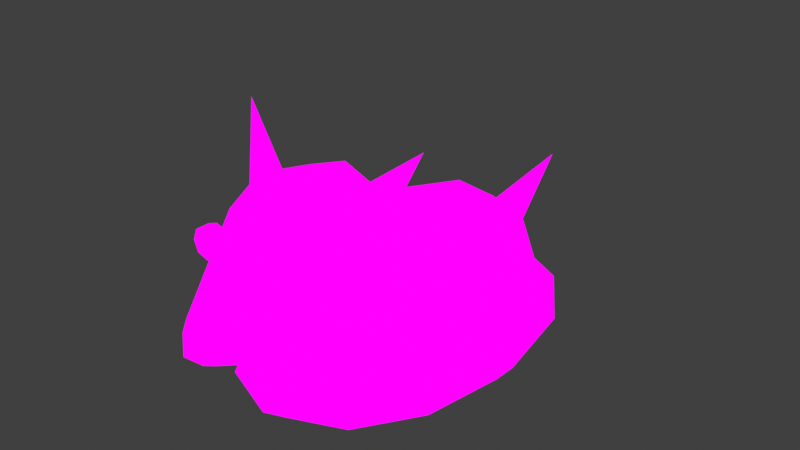 # Source: Rat.blend  (saved by Blender 4.3.32; exported with 4.5.12 LTS)
import bpy
from mathutils import Matrix  # noqa: F401  (used for matrix-valued properties, if any)

bpy.ops.wm.read_factory_settings(use_empty=True)
scene = bpy.context.scene
scene.name = 'Scene'

# ---- images (referenced by path relative to the original .blend; pixels are not part of the script)
import os
ASSET_DIR = os.environ.get("B2B_ASSET_DIR", "")  # directory of the original .blend (textures are referenced by path, not embedded)
HERE = os.path.dirname(os.path.abspath(__file__))  # packed textures are extracted next to this script under _unpacked/

def load_image(name, relpath, width, height, colorspace="sRGB"):
    """Load a texture the original file referenced (path relative to the .blend, or extracted next to this script)."""
    p = next((c for c in (os.path.join(HERE, relpath), os.path.join(ASSET_DIR, relpath)) if relpath and os.path.exists(c)), "")
    if p:
        img = bpy.data.images.load(p, check_existing=True)
        img.name = name
    else:  # same state as the original file: an image datablock whose file is absent (Cycles renders it pink)
        img = bpy.data.images.new(name, width, height)
        img.source = "FILE"
        img.filepath = "//" + (relpath or name)
    img.colorspace_settings.name = colorspace
    return img
img_mt_rat_tex_png_001 = load_image('MT_Rat_Tex.png.001', 'Textures/MT_Rat_Tex.png', 1024, 1024, 'sRGB')

# ---- materials (node trees are filled in below, after node groups)
mat_material_004 = bpy.data.materials.new('Material.004')

# ---- material node trees
mat_material_004.use_nodes = True; mat_material_004.node_tree.nodes.clear()
_N = mat_material_004.node_tree.nodes; _L = mat_material_004.node_tree.links
n0 = _N.new('ShaderNodeOutputMaterial'); n0.name = 'Material Output'; n0.location = (300, 300)
n1 = _N.new('ShaderNodeEmission'); n1.name = 'Emission'; n1.location = (10, 300)
n2 = _N.new('ShaderNodeTexImage'); n2.name = 'Image Texture'; n2.location = (-280, 280)
n2.image = img_mt_rat_tex_png_001
_L.new(n1.outputs[0], n0.inputs[0])
_L.new(n2.outputs[0], n1.inputs[0])
n0.is_active_output = True

# ---- world
world_world = bpy.data.worlds.new('World'); scene.world = world_world
world_world.use_nodes = True; world_world.node_tree.nodes.clear()
_N = world_world.node_tree.nodes; _L = world_world.node_tree.links
n0 = _N.new('ShaderNodeOutputWorld'); n0.name = 'World Output'; n0.location = (300, 300)
n1 = _N.new('ShaderNodeBackground'); n1.name = 'Background'; n1.location = (10, 300)
n1.inputs[0].default_value = (0.05088, 0.05088, 0.05088, 1.0)
_L.new(n1.outputs[0], n0.inputs[0])
n0.is_active_output = True
world_world.color = (0.05088, 0.05088, 0.05088)
world_world.use_sun_shadow = False
world_world.sun_shadow_jitter_overblur = 0.0

# ---- meshes
me_sphere_005 = bpy.data.meshes.new('Sphere.005')
me_sphere_005.from_pydata([(0.07428, -0.2772, 0.1749), (0.1287, -0.16, 0.2293), (0.1486, -6.494e-09, 0.2492), (0.1287, 0.16, 0.2293), (0.07428, 0.2772, 0.1749), (0.105, -0.2772, 0.1006), (0.1819, -0.16, 0.1006), (0.2101, 0.0, 0.1006), (0.1819, 0.16, 0.1006), (0.105, 0.2772, 0.1006), (-0.2147, 4.785e-10, 0.003891), (-0.186, 0.1636, 0.003891), (-0.1074, 0.2833, 0.003891), (-0.1238, 0.3266, 0.04343), (-0.2144, 0.1886, 0.04343), (-0.2475, -6.661e-16, 0.04343), (-0.2144, -0.1886, 0.04343), (-0.1238, -0.3266, 0.04343), (-7.141e-08, 0.3771, 0.04343), (-7.141e-08, -0.3771, 0.04343), (0.0, -0.3201, 0.1006), (0.1238, 0.3266, 0.04343), (0.2144, 0.1886, 0.04343), (0.2475, -6.661e-16, 0.04343), (0.2144, -0.1886, 0.04343), (0.1238, -0.3266, 0.04343), (0.0, 0.3201, 0.1006), (-0.105, -0.2772, 0.1006), (-0.1819, -0.16, 0.1006), (-0.2101, 0.0, 0.1006), (-0.1819, 0.16, 0.1006), (-0.105, 0.2772, 0.1006), (-0.07428, -0.2772, 0.1749), (-0.1287, -0.16, 0.2293), (-0.1486, -6.494e-09, 0.2492), (-0.1287, 0.16, 0.2293), (-0.07428, 0.2772, 0.1749), (0.0, -0.2772, 0.2057), (0.0, -0.16, 0.2826), (0.0, -9.184e-09, 0.3107), (0.0, 0.16, 0.2826), (0.0, 0.2772, 0.2057), (-0.186, -0.1636, 0.003891), (-0.1074, -0.2833, 0.003891), (-9.013e-09, 0.3271, 0.003891), (-9.013e-09, -0.3271, 0.003891), (0.1074, 0.2833, 0.003891), (0.186, 0.1636, 0.003891), (0.2147, 4.785e-10, 0.003891), (0.186, -0.1636, 0.003891), (0.1074, -0.2833, 0.003891), (2.004e-07, 0.2572, 0.1941), (-0.04692, 0.2861, 0.1181), (0.04692, 0.2861, 0.1181), (3.349e-07, 0.4934, 0.2261), (0.0301, -0.4929, 0.2706), (0.1032, -0.3274, 0.3734), (0.1192, -0.2432, 0.4038), (0.1032, -0.1589, 0.3879), (0.05959, -0.09719, 0.3442), (0.04257, -0.4929, 0.2405), (0.146, -0.3274, 0.2702), (0.1686, -0.2432, 0.2846), (0.146, -0.1589, 0.2846), (0.08428, -0.09719, 0.2846), (0.0301, -0.4929, 0.2104), (0.1032, -0.3274, 0.167), (0.1192, -0.2432, 0.1655), (0.1032, -0.1589, 0.1814), (0.05959, -0.09719, 0.2251), (2.799e-07, -0.4929, 0.1979), (2.004e-07, -0.3274, 0.1242), (2.004e-07, -0.2432, 0.1161), (2.004e-07, -0.1589, 0.1387), (2.004e-07, -0.09719, 0.2004), (2.799e-07, -0.5281, 0.2323), (-0.0301, -0.4929, 0.2104), (-0.1032, -0.3274, 0.167), (-0.1192, -0.2432, 0.1655), (-0.1032, -0.1589, 0.1814), (-0.05959, -0.09719, 0.2251), (2.004e-07, -0.07461, 0.2846), (-0.04257, -0.4929, 0.2405), (-0.146, -0.3274, 0.2702), (-0.1686, -0.2432, 0.2846), (-0.146, -0.1589, 0.2846), (-0.08428, -0.09719, 0.2846), (-0.0301, -0.4929, 0.2706), (-0.1032, -0.3274, 0.3734), (-0.1192, -0.2432, 0.4038), (-0.1032, -0.1589, 0.3879), (-0.05959, -0.09719, 0.3442), (2.799e-07, -0.4929, 0.283), (2.004e-07, -0.3274, 0.4162), (2.004e-07, -0.2432, 0.4532), (2.004e-07, -0.1589, 0.4306), (2.004e-07, -0.09719, 0.3689), (0.08164, -0.1998, 0.3522), (0.03744, -0.2592, 0.3914), (0.134, -0.2592, 0.3249), (0.1882, -0.1871, 0.507), (-0.08164, -0.1998, 0.3522), (-0.03744, -0.2592, 0.3914), (-0.134, -0.2592, 0.3249), (-0.1882, -0.1871, 0.507), (-0.08864, -0.3853, 0.3327), (-0.04707, -0.3853, 0.3327), (-0.08864, -0.3853, 0.3742), (-0.04707, -0.3853, 0.3742), (-0.09622, -0.3853, 0.3534), (-0.06785, -0.3853, 0.3251), (-0.03949, -0.3853, 0.3534), (-0.06785, -0.3853, 0.3818), (-0.06785, -0.3853, 0.3534), (-0.08864, -0.4109, 0.3742), (-0.09622, -0.4109, 0.3534), (-0.08864, -0.4109, 0.3327), (-0.06785, -0.4109, 0.3251), (-0.04707, -0.4109, 0.3327), (-0.03949, -0.4109, 0.3534), (-0.04707, -0.4109, 0.3742), (-0.06785, -0.4109, 0.3818), (-0.06785, -0.4109, 0.3534), (0.08864, -0.3853, 0.3327), (0.04707, -0.3853, 0.3327), (0.08864, -0.3853, 0.3742), (0.04707, -0.3853, 0.3742), (0.09622, -0.3853, 0.3534), (0.06785, -0.3853, 0.3251), (0.03949, -0.3853, 0.3534), (0.06785, -0.3853, 0.3818), (0.06785, -0.3853, 0.3534), (0.08864, -0.4109, 0.3742), (0.09622, -0.4109, 0.3534), (0.08864, -0.4109, 0.3327), (0.06785, -0.4109, 0.3251), (0.04707, -0.4109, 0.3327), (0.03949, -0.4109, 0.3534), (0.04707, -0.4109, 0.3742), (0.06785, -0.4109, 0.3818), (0.06785, -0.4109, 0.3534)], [], [(37, 20, 0), (26, 41, 4), (40, 39, 2, 3), (38, 37, 0, 1), (41, 40, 3, 4), (39, 38, 1, 2), (26, 4, 9), (3, 2, 7, 8), (1, 0, 5, 6), (4, 3, 8, 9), (2, 1, 6, 7), (0, 20, 5), (19, 17, 43, 45), (17, 16, 42, 43), (21, 22, 47, 46), (25, 19, 45, 50), (13, 18, 44, 12), (16, 15, 10, 42), (24, 25, 50, 49), (15, 14, 11, 10), (23, 24, 49, 48), (18, 21, 46, 44), (14, 13, 12, 11), (22, 23, 48, 47), (8, 7, 23, 22), (20, 27, 17, 19), (28, 29, 15, 16), (7, 6, 24, 23), (27, 28, 16, 17), (30, 31, 13, 14), (26, 9, 21, 18), (6, 5, 25, 24), (9, 8, 22, 21), (31, 26, 18, 13), (5, 20, 19, 25), (29, 30, 14, 15), (31, 30, 35, 36), (29, 28, 33, 34), (27, 20, 32), (26, 31, 36), (30, 29, 34, 35), (28, 27, 32, 33), (36, 35, 40, 41), (34, 33, 38, 39), (32, 20, 37), (26, 36, 41), (35, 34, 39, 40), (33, 32, 37, 38), (53, 51, 54), (52, 53, 54), (51, 52, 54), (96, 95, 58, 59), (94, 93, 56, 57), (92, 75, 55), (81, 96, 59), (95, 94, 57, 58), (93, 92, 55, 56), (81, 59, 64), (58, 57, 62, 63), (56, 55, 60, 61), (59, 58, 63, 64), (57, 56, 61, 62), (55, 75, 60), (81, 64, 69), (63, 62, 67, 68), (61, 60, 65, 66), (64, 63, 68, 69), (62, 61, 66, 67), (60, 75, 65), (81, 69, 74), (68, 67, 72, 73), (66, 65, 70, 71), (69, 68, 73, 74), (67, 66, 71, 72), (65, 75, 70), (73, 72, 78, 79), (71, 70, 76, 77), (74, 73, 79, 80), (72, 71, 77, 78), (70, 75, 76), (81, 74, 80), (77, 76, 82, 83), (80, 79, 85, 86), (78, 77, 83, 84), (76, 75, 82), (81, 80, 86), (79, 78, 84, 85), (86, 85, 90, 91), (84, 83, 88, 89), (82, 75, 87), (81, 86, 91), (85, 84, 89, 90), (83, 82, 87, 88), (91, 90, 95, 96), (89, 88, 93, 94), (87, 75, 92), (81, 91, 96), (90, 89, 94, 95), (88, 87, 92, 93), (99, 97, 100), (98, 99, 100), (97, 98, 100), (103, 104, 101), (102, 104, 103), (101, 104, 102), (105, 109, 113, 110), (110, 113, 111, 106), (113, 112, 108, 111), (109, 107, 112, 113), (116, 117, 122, 115), (117, 118, 119, 122), (122, 119, 120, 121), (115, 122, 121, 114), (105, 110, 117, 116), (107, 109, 115, 114), (112, 107, 114, 121), (111, 108, 120, 119), (110, 106, 118, 117), (109, 105, 116, 115), (108, 112, 121, 120), (106, 111, 119, 118), (123, 128, 131, 127), (128, 124, 129, 131), (131, 129, 126, 130), (127, 131, 130, 125), (134, 133, 140, 135), (135, 140, 137, 136), (140, 139, 138, 137), (133, 132, 139, 140), (123, 134, 135, 128), (125, 132, 133, 127), (130, 139, 132, 125), (129, 137, 138, 126), (128, 135, 136, 124), (127, 133, 134, 123), (126, 138, 139, 130), (124, 136, 137, 129)])
me_sphere_005.polygons.foreach_set('use_smooth', [True] * 137)
_uv = me_sphere_005.uv_layers.new(name='UVMap')
_uv.uv.foreach_set('vector', [0.3591, 0.2265, 0.3774, 0.156, 0.4029, 0.2276, 0.3095, 0.4943, 0.3197, 0.4207, 0.3611, 0.4373, 0.3285, 0.3686, 0.3366, 0.3238, 0.4034, 0.3349, 0.3903, 0.3854, 0.3464, 0.2779, 0.3591, 0.2265, 0.4029, 0.2276, 0.4096, 0.2845, 0.3197, 0.4207, 0.3285, 0.3686, 0.3903, 0.3854, 0.3611, 0.4373, 0.3366, 0.3238, 0.3464, 0.2779, 0.4096, 0.2845, 0.4034, 0.3349, 0.3095, 0.4943, 0.3611, 0.4373, 0.3981, 0.4807, 0.3903, 0.3854, 0.4034, 0.3349, 0.5014, 0.3539, 0.4661, 0.4272, 0.4096, 0.2845, 0.4029, 0.2276, 0.4518, 0.2028, 0.4965, 0.2734, 0.3611, 0.4373, 0.3903, 0.3854, 0.4661, 0.4272, 0.3981, 0.4807, 0.4034, 0.3349, 0.4096, 0.2845, 0.4965, 0.2734, 0.5014, 0.3539, 0.4029, 0.2276, 0.3774, 0.156, 0.4518, 0.2028, 0.3924, 0.09634, 0.2676, 0.09302, 0.2524, 0.02646, 0.4119, 0.03445, 0.2676, 0.09302, 0.154, 0.156, 0.105, 0.1046, 0.2524, 0.02646, 0.4207, 0.5367, 0.5105, 0.4638, 0.5575, 0.4981, 0.4475, 0.5936, 0.4931, 0.1594, 0.3924, 0.09634, 0.4119, 0.03445, 0.5375, 0.1173, 0.182, 0.5106, 0.3005, 0.5568, 0.2951, 0.6234, 0.1404, 0.5696, 0.154, 0.156, 0.08794, 0.2705, 0.0155, 0.2523, 0.105, 0.1046, 0.5497, 0.2559, 0.4931, 0.1594, 0.5375, 0.1173, 0.6047, 0.2412, 0.08794, 0.2705, 0.09912, 0.4055, 0.01968, 0.4364, 0.0155, 0.2523, 0.555, 0.3641, 0.5497, 0.2559, 0.6047, 0.2412, 0.6047, 0.3733, 0.3005, 0.5568, 0.4207, 0.5367, 0.4475, 0.5936, 0.2951, 0.6234, 0.09912, 0.4055, 0.182, 0.5106, 0.1404, 0.5696, 0.01968, 0.4364, 0.5105, 0.4638, 0.555, 0.3641, 0.6047, 0.3733, 0.5575, 0.4981, 0.4661, 0.4272, 0.5014, 0.3539, 0.555, 0.3641, 0.5105, 0.4638, 0.3774, 0.156, 0.2856, 0.1555, 0.2676, 0.09302, 0.3924, 0.09634, 0.2027, 0.2025, 0.1558, 0.2863, 0.08794, 0.2705, 0.154, 0.156, 0.5014, 0.3539, 0.4965, 0.2734, 0.5497, 0.2559, 0.555, 0.3641, 0.2856, 0.1555, 0.2027, 0.2025, 0.154, 0.156, 0.2676, 0.09302, 0.1644, 0.3825, 0.2238, 0.4569, 0.182, 0.5106, 0.09912, 0.4055, 0.3095, 0.4943, 0.3981, 0.4807, 0.4207, 0.5367, 0.3005, 0.5568, 0.4965, 0.2734, 0.4518, 0.2028, 0.4931, 0.1594, 0.5497, 0.2559, 0.3981, 0.4807, 0.4661, 0.4272, 0.5105, 0.4638, 0.4207, 0.5367, 0.2238, 0.4569, 0.3095, 0.4943, 0.3005, 0.5568, 0.182, 0.5106, 0.4518, 0.2028, 0.3774, 0.156, 0.3924, 0.09634, 0.4931, 0.1594, 0.1558, 0.2863, 0.1644, 0.3825, 0.09912, 0.4055, 0.08794, 0.2705, 0.2238, 0.4569, 0.1644, 0.3825, 0.2619, 0.3635, 0.2739, 0.4238, 0.1558, 0.2863, 0.2027, 0.2025, 0.2855, 0.2563, 0.2671, 0.3074, 0.2856, 0.1555, 0.3774, 0.156, 0.3195, 0.2058, 0.3095, 0.4943, 0.2238, 0.4569, 0.2739, 0.4238, 0.1644, 0.3825, 0.1558, 0.2863, 0.2671, 0.3074, 0.2619, 0.3635, 0.2027, 0.2025, 0.2856, 0.1555, 0.3195, 0.2058, 0.2855, 0.2563, 0.2739, 0.4238, 0.2619, 0.3635, 0.3285, 0.3686, 0.3197, 0.4207, 0.2671, 0.3074, 0.2855, 0.2563, 0.3464, 0.2779, 0.3366, 0.3238, 0.3195, 0.2058, 0.3774, 0.156, 0.3591, 0.2265, 0.3095, 0.4943, 0.2739, 0.4238, 0.3197, 0.4207, 0.2619, 0.3635, 0.2671, 0.3074, 0.3366, 0.3238, 0.3285, 0.3686, 0.2855, 0.2563, 0.3195, 0.2058, 0.3591, 0.2265, 0.3464, 0.2779, 0.213, 0.6175, 0.213, 0.8496, 0.1468, 0.7233, 0.02217, 0.7174, 0.213, 0.6175, 0.1468, 0.7233, 0.213, 0.8496, 0.02217, 0.7174, 0.1468, 0.7233, 0.6866, 0.6513, 0.7196, 0.661, 0.7097, 0.6989, 0.6765, 0.6862, 0.7383, 0.6664, 0.7602, 0.672, 0.7529, 0.7114, 0.7308, 0.7043, 0.8594, 0.6969, 0.9278, 0.7143, 0.8569, 0.7195, 0.5491, 0.6138, 0.6866, 0.6513, 0.6765, 0.6862, 0.7196, 0.661, 0.7383, 0.6664, 0.7308, 0.7043, 0.7097, 0.6989, 0.7602, 0.672, 0.8594, 0.6969, 0.8569, 0.7195, 0.7529, 0.7114, 0.5491, 0.6138, 0.6765, 0.6862, 0.6524, 0.7235, 0.7097, 0.6989, 0.7308, 0.7043, 0.7242, 0.7518, 0.6959, 0.7446, 0.7529, 0.7114, 0.8569, 0.7195, 0.8643, 0.7451, 0.7524, 0.76, 0.6765, 0.6862, 0.7097, 0.6989, 0.6959, 0.7446, 0.6524, 0.7235, 0.7308, 0.7043, 0.7529, 0.7114, 0.7524, 0.76, 0.7242, 0.7518, 0.8569, 0.7195, 0.9278, 0.7143, 0.8643, 0.7451, 0.5491, 0.6138, 0.6524, 0.7235, 0.6076, 0.7696, 0.6959, 0.7446, 0.7242, 0.7518, 0.7167, 0.828, 0.6697, 0.815, 0.7524, 0.76, 0.8643, 0.7451, 0.8863, 0.7721, 0.763, 0.8339, 0.6524, 0.7235, 0.6959, 0.7446, 0.6697, 0.815, 0.6076, 0.7696, 0.7242, 0.7518, 0.7524, 0.76, 0.763, 0.8339, 0.7167, 0.828, 0.8643, 0.7451, 0.9278, 0.7143, 0.8863, 0.7721, 0.5491, 0.6138, 0.6076, 0.7696, 0.4965, 0.8264, 0.6697, 0.815, 0.7167, 0.828, 0.7026, 1.006, 0.5912, 0.9653, 0.763, 0.8339, 0.8863, 0.7721, 0.9324, 0.7947, 0.8077, 0.9856, 0.6076, 0.7696, 0.6697, 0.815, 0.5912, 0.9653, 0.4965, 0.8264, 0.7167, 0.828, 0.763, 0.8339, 0.8077, 0.9856, 0.7026, 1.006, 0.8863, 0.7721, 0.9278, 0.7143, 0.9324, 0.7947, 0.7399, 0.3382, 0.8609, 0.3346, 0.795, 0.5163, 0.7514, 0.5058, 0.9531, 0.4065, 0.972, 0.6453, 0.9189, 0.6432, 0.8385, 0.531, 0.6229, 0.426, 0.7399, 0.3382, 0.7514, 0.5058, 0.679, 0.514, 0.8609, 0.3346, 0.9531, 0.4065, 0.8385, 0.531, 0.795, 0.5163, 0.972, 0.6453, 0.9278, 0.7143, 0.9189, 0.6432, 0.5491, 0.6138, 0.6229, 0.426, 0.679, 0.514, 0.8385, 0.531, 0.9189, 0.6432, 0.8867, 0.6567, 0.7955, 0.5908, 0.679, 0.514, 0.7514, 0.5058, 0.7406, 0.5756, 0.6953, 0.574, 0.795, 0.5163, 0.8385, 0.531, 0.7955, 0.5908, 0.7671, 0.5845, 0.9189, 0.6432, 0.9278, 0.7143, 0.8867, 0.6567, 0.5491, 0.6138, 0.679, 0.514, 0.6953, 0.574, 0.7514, 0.5058, 0.795, 0.5163, 0.7671, 0.5845, 0.7406, 0.5756, 0.6953, 0.574, 0.7406, 0.5756, 0.7297, 0.6227, 0.6916, 0.6151, 0.7671, 0.5845, 0.7955, 0.5908, 0.7728, 0.6337, 0.7501, 0.6293, 0.8867, 0.6567, 0.9278, 0.7143, 0.868, 0.6758, 0.5491, 0.6138, 0.6953, 0.574, 0.6916, 0.6151, 0.7406, 0.5756, 0.7671, 0.5845, 0.7501, 0.6293, 0.7297, 0.6227, 0.7955, 0.5908, 0.8867, 0.6567, 0.868, 0.6758, 0.7728, 0.6337, 0.6916, 0.6151, 0.7297, 0.6227, 0.7196, 0.661, 0.6866, 0.6513, 0.7501, 0.6293, 0.7728, 0.6337, 0.7602, 0.672, 0.7383, 0.6664, 0.868, 0.6758, 0.9278, 0.7143, 0.8594, 0.6969, 0.5491, 0.6138, 0.6916, 0.6151, 0.6866, 0.6513, 0.7297, 0.6227, 0.7501, 0.6293, 0.7383, 0.6664, 0.7196, 0.661, 0.7728, 0.6337, 0.868, 0.6758, 0.8594, 0.6969, 0.7602, 0.672, 0.2505, 0.9198, 0.2505, 0.7083, 0.339, 0.8138, 0.4588, 0.7449, 0.2505, 0.9198, 0.339, 0.8138, 0.2505, 0.7083, 0.4588, 0.7449, 0.339, 0.8138, 0.9949, 0.2203, 0.8232, 0.2342, 0.7794, 0.06813, 0.6668, 0.3067, 0.8232, 0.2342, 0.9949, 0.2203, 0.7794, 0.06813, 0.8232, 0.2342, 0.6668, 0.3067, 0.6062, 0.07028, 0.5927, 0.1072, 0.6431, 0.1072, 0.6431, 0.05683, 0.6431, 0.05683, 0.6431, 0.1072, 0.6935, 0.1072, 0.6801, 0.07028, 0.6431, 0.1072, 0.6431, 0.1576, 0.6801, 0.1441, 0.6935, 0.1072, 0.5927, 0.1072, 0.6062, 0.1441, 0.6431, 0.1576, 0.6431, 0.1072, 0.6062, 0.07028, 0.6431, 0.05683, 0.6431, 0.1072, 0.5927, 0.1072, 0.6431, 0.05683, 0.6801, 0.07028, 0.6935, 0.1072, 0.6431, 0.1072, 0.6431, 0.1072, 0.6935, 0.1072, 0.6801, 0.1441, 0.6431, 0.1576, 0.5927, 0.1072, 0.6431, 0.1072, 0.6431, 0.1576, 0.6062, 0.1441, 0.6062, 0.07028, 0.6431, 0.05683, 0.6431, 0.05683, 0.6062, 0.07028, 0.6062, 0.1441, 0.5927, 0.1072, 0.5927, 0.1072, 0.6062, 0.1441, 0.6431, 0.1576, 0.6062, 0.1441, 0.6062, 0.1441, 0.6431, 0.1576, 0.6935, 0.1072, 0.6801, 0.1441, 0.6801, 0.1441, 0.6935, 0.1072, 0.6431, 0.05683, 0.6801, 0.07028, 0.6801, 0.07028, 0.6431, 0.05683, 0.5927, 0.1072, 0.6062, 0.07028, 0.6062, 0.07028, 0.5927, 0.1072, 0.6801, 0.1441, 0.6431, 0.1576, 0.6431, 0.1576, 0.6801, 0.1441, 0.6801, 0.07028, 0.6935, 0.1072, 0.6935, 0.1072, 0.6801, 0.07028, 0.6062, 0.07028, 0.6431, 0.05683, 0.6431, 0.1072, 0.5927, 0.1072, 0.6431, 0.05683, 0.6801, 0.07028, 0.6935, 0.1072, 0.6431, 0.1072, 0.6431, 0.1072, 0.6935, 0.1072, 0.6801, 0.1441, 0.6431, 0.1576, 0.5927, 0.1072, 0.6431, 0.1072, 0.6431, 0.1576, 0.6062, 0.1441, 0.6062, 0.07028, 0.5927, 0.1072, 0.6431, 0.1072, 0.6431, 0.05683, 0.6431, 0.05683, 0.6431, 0.1072, 0.6935, 0.1072, 0.6801, 0.07028, 0.6431, 0.1072, 0.6431, 0.1576, 0.6801, 0.1441, 0.6935, 0.1072, 0.5927, 0.1072, 0.6062, 0.1441, 0.6431, 0.1576, 0.6431, 0.1072, 0.6062, 0.07028, 0.6062, 0.07028, 0.6431, 0.05683, 0.6431, 0.05683, 0.6062, 0.1441, 0.6062, 0.1441, 0.5927, 0.1072, 0.5927, 0.1072, 0.6431, 0.1576, 0.6431, 0.1576, 0.6062, 0.1441, 0.6062, 0.1441, 0.6935, 0.1072, 0.6935, 0.1072, 0.6801, 0.1441, 0.6801, 0.1441, 0.6431, 0.05683, 0.6431, 0.05683, 0.6801, 0.07028, 0.6801, 0.07028, 0.5927, 0.1072, 0.5927, 0.1072, 0.6062, 0.07028, 0.6062, 0.07028, 0.6801, 0.1441, 0.6801, 0.1441, 0.6431, 0.1576, 0.6431, 0.1576, 0.6801, 0.07028, 0.6801, 0.07028, 0.6935, 0.1072, 0.6935, 0.1072])
me_sphere_005.materials.append(mat_material_004)
me_sphere_005.update()
arm_armature = bpy.data.armatures.new('Armature')  # bones are not reproduced

# ---- objects
ob_rat_mesh = bpy.data.objects.new('Rat_Mesh', me_sphere_005)
ob_rat_armature = bpy.data.objects.new('Rat_Armature', arm_armature)

# ---- transforms, parenting, visibility, modifiers, constraints
ob_rat_mesh.parent = ob_rat_armature
ob_rat_mesh.location = (0.0, 0.0, 0.0)
_vg = ob_rat_mesh.vertex_groups.new(name='Root')
_vg.add([0, 1, 2, 3, 4, 5, 6, 7, 8, 9, 10, 11, 12, 13, 14, 15, 16, 17, 18, 19, 20, 21, 22, 23, 24, 25, 26, 27, 28, 29, 30, 31, 32, 33, 34, 35, 36, 37, 38, 39, 40, 41, 42, 43, 44, 45, 46, 47, 48, 49, 50, 51, 52, 53, 54, 55, 56, 57, 58, 59, 60, 61, 62, 63, 64, 65, 66, 67, 68, 69, 70, 71, 72, 73, 74, 75, 76, 77, 78, 79, 80, 81, 82, 83, 84, 85, 86, 87, 88, 89, 90, 91, 92, 93, 94, 95, 96, 97, 98, 99, 100, 101, 102, 103, 104, 105, 106, 107, 108, 109, 110, 111, 112, 113, 114, 115, 116, 117, 118, 119, 120, 121, 122, 123, 124, 125, 126, 127, 128, 129, 130, 131, 132, 133, 134, 135, 136, 137, 138, 139, 140], 1.0, 'REPLACE')
_m = ob_rat_mesh.modifiers.new('Armature', 'ARMATURE')
_m.object = ob_rat_armature
ob_rat_armature.location = (0.0, 0.0, 0.0)
ob_rat_armature.display_type = 'WIRE'
ob_rat_armature.show_in_front = True

# ---- collection membership
scene.collection.objects.link(ob_rat_mesh)
scene.collection.objects.link(ob_rat_armature)

# ---- scene / render settings (as saved in the file)
scene.frame_start = 1; scene.frame_end = 250; scene.frame_set(1)
scene.render.engine = 'BLENDER_EEVEE_NEXT'
scene.view_settings.view_transform = 'Standard'
bpy.context.view_layer.update()

# ---- added for rendering (the .blend has no active camera): camera
cam_auto = bpy.data.cameras.new('AutoCamera')
cam_auto.lens = 50.0
cam_auto.sensor_width = 36.0
cam_auto.clip_end = 1000.0
ob_auto_camera = bpy.data.objects.new('AutoCamera', cam_auto)
scene.collection.objects.link(ob_auto_camera)
ob_auto_camera.location = (1.14885, -1.39598, 1.17453)
ob_auto_camera.rotation_euler = (1.09748, -7.21219e-08, 0.694738)
scene.camera = ob_auto_camera
bpy.context.view_layer.update()
